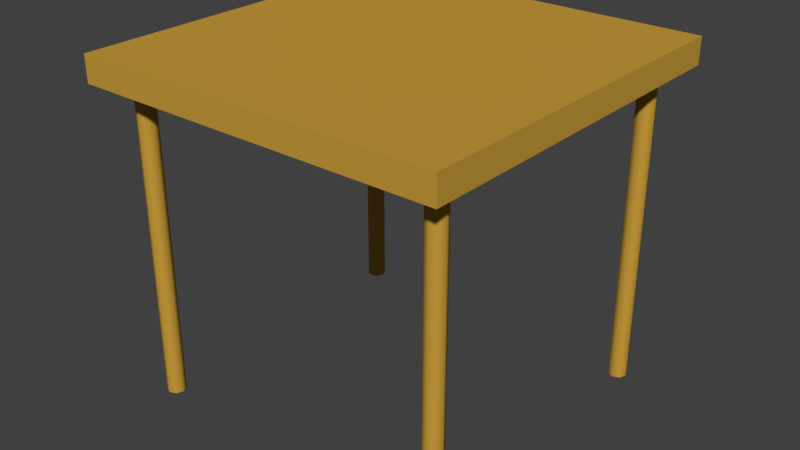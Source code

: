 # Source: square_table.blend  (saved by Blender 2.79.0; exported with 4.5.12 LTS)
import bpy
from mathutils import Matrix  # noqa: F401  (used for matrix-valued properties, if any)

bpy.ops.wm.read_factory_settings(use_empty=True)
scene = bpy.context.scene
scene.name = 'Scene'

# ---- collections
col_collection_1 = bpy.data.collections.new('Collection 1'); scene.collection.children.link(col_collection_1)

# ---- materials (node trees are filled in below, after node groups)
mat_flblonde = bpy.data.materials.new('flblonde')
mat_flblonde.alpha_threshold = 0.0
mat_flblonde.use_transparent_shadow = False
mat_flblonde.diffuse_color = (0.5714, 0.3283, 0.0443, 1.0)
mat_flblonde.specular_color = (0.0, 0.0, 0.0)
mat_flblonde.roughness = 0.5
mat_flblonde.specular_intensity = 1.0

# ---- material node trees

# ---- world
world_world = bpy.data.worlds.new('World'); scene.world = world_world
world_world.color = (0.05088, 0.05088, 0.05088)
world_world.use_sun_shadow = False
world_world.sun_shadow_jitter_overblur = 0.0
world_world.cycles.sampling_method = 'MANUAL'

# ---- meshes
me_plateau_9 = bpy.data.meshes.new('Plateau_9')
me_plateau_9.from_pydata([(-39.93, 68.32, 39.93), (-39.93, 68.32, -40.07), (40.07, 68.32, -40.07), (40.07, 68.32, 39.93), (40.07, 74.01, 39.93), (40.07, 74.01, -40.07), (-39.93, 74.01, 39.93), (-39.93, 74.01, -40.07), (34.13, 68.59, 34.14), (36.14, 68.59, 32.13), (32.12, 68.59, 32.13), (36.14, 0.01006, 32.13), (34.13, 0.01006, 34.14), (32.12, 0.01006, 32.13), (34.13, 68.59, 30.12), (32.71, 68.59, 30.71), (32.71, 68.59, 33.55), (35.55, 68.59, 33.55), (35.55, 68.59, 30.71), (32.71, 0.01006, 33.55), (32.71, 0.01006, 30.71), (34.13, 0.01006, 30.12), (35.55, 0.01006, 30.71), (35.55, 0.01006, 33.55), (34.13, 0.01006, -30.11), (32.12, 0.01006, -32.12), (36.14, 0.01006, -32.12), (34.13, 68.59, -30.11), (36.14, 68.59, -32.12), (32.12, 68.59, -32.12), (32.71, 0.01006, -33.54), (34.13, 0.01006, -34.13), (35.55, 0.01006, -33.54), (35.55, 0.01006, -30.7), (32.71, 0.01006, -30.7), (34.13, 68.59, -34.13), (32.71, 68.59, -33.54), (32.71, 68.59, -30.7), (35.55, 68.59, -30.7), (35.55, 68.59, -33.54), (36.14, 0.01006, 32.13), (36.14, 68.59, 32.13), (35.55, 68.59, 33.55), (35.55, 0.01006, 33.55), (34.13, 68.59, 34.14), (34.13, 0.01006, 34.14), (32.71, 0.01006, 30.71), (32.71, 68.59, 30.71), (34.13, 68.59, 30.12), (34.13, 0.01006, 30.12), (32.71, 0.01006, 33.55), (32.71, 68.59, 33.55), (32.12, 68.59, 32.13), (32.12, 0.01006, 32.13), (35.55, 68.59, 30.71), (35.55, 0.01006, 30.71), (-35.56, 0.01006, 33.55), (-35.56, 68.59, 33.55), (-36.15, 68.59, 32.13), (-36.15, 0.01006, 32.13), (-34.14, 0.01006, 30.12), (-34.14, 68.59, 30.12), (-32.72, 68.59, 30.71), (-32.72, 0.01006, 30.71), (-35.56, 68.59, 30.71), (-35.56, 0.01006, 30.71), (-32.72, 0.01006, 33.55), (-32.72, 68.59, 33.55), (-34.14, 68.59, 34.14), (-34.14, 0.01006, 34.14), (-32.13, 68.59, 32.13), (-32.13, 0.01006, 32.13), (-34.14, 0.01006, 34.14), (-36.15, 0.01006, 32.13), (-32.13, 0.01006, 32.13), (-34.14, 68.59, 34.14), (-32.13, 68.59, 32.13), (-36.15, 68.59, 32.13), (-35.56, 0.01006, 30.71), (-34.14, 0.01006, 30.12), (-32.72, 0.01006, 30.71), (-32.72, 0.01006, 33.55), (-35.56, 0.01006, 33.55), (-34.14, 68.59, 30.12), (-35.56, 68.59, 30.71), (-35.56, 68.59, 33.55), (-32.72, 68.59, 33.55), (-32.72, 68.59, 30.71), (-36.15, 0.01006, -32.12), (-34.14, 0.01006, -34.13), (-32.13, 0.01006, -32.12), (-34.14, 68.59, -34.13), (-36.15, 68.59, -32.12), (-32.13, 68.59, -32.12), (-32.72, 0.01006, -33.54), (-32.72, 0.01006, -30.7), (-34.14, 0.01006, -30.11), (-35.56, 0.01006, -30.7), (-35.56, 0.01006, -33.54), (-34.14, 68.59, -30.11), (-32.72, 68.59, -30.7), (-32.72, 68.59, -33.54), (-35.56, 68.59, -33.54), (-35.56, 68.59, -30.7), (32.71, 0.01006, -30.7), (32.71, 68.59, -30.7), (32.12, 68.59, -32.12), (32.12, 0.01006, -32.12), (34.13, 0.01006, -34.13), (34.13, 68.59, -34.13), (35.55, 68.59, -33.54), (35.55, 0.01006, -33.54), (32.71, 68.59, -33.54), (32.71, 0.01006, -33.54), (35.55, 0.01006, -30.7), (35.55, 68.59, -30.7), (34.13, 68.59, -30.11), (34.13, 0.01006, -30.11), (36.14, 68.59, -32.12), (36.14, 0.01006, -32.12), (-36.15, 0.01006, -32.12), (-36.15, 68.59, -32.12), (-35.56, 68.59, -33.54), (-35.56, 0.01006, -33.54), (-32.72, 0.01006, -33.54), (-32.72, 68.59, -33.54), (-32.13, 68.59, -32.12), (-32.13, 0.01006, -32.12), (-34.14, 0.01006, -34.13), (-34.14, 68.59, -34.13), (-32.72, 0.01006, -30.7), (-32.72, 68.59, -30.7), (-34.14, 68.59, -30.11), (-34.14, 0.01006, -30.11), (-35.56, 68.59, -30.7), (-35.56, 0.01006, -30.7)], [], [(0, 1, 2), (0, 2, 3), (4, 3, 2), (4, 2, 5), (4, 6, 0), (4, 0, 3), (5, 2, 1), (5, 1, 7), (0, 6, 7), (0, 7, 1), (5, 7, 6), (5, 6, 4), (8, 9, 10), (11, 12, 13), (14, 15, 10), (10, 16, 8), (8, 17, 9), (9, 18, 14), (14, 10, 9), (19, 13, 12), (20, 21, 13), (22, 11, 21), (23, 12, 11), (13, 21, 11), (24, 25, 26), (27, 28, 29), (30, 31, 25), (32, 26, 31), (33, 24, 26), (34, 25, 24), (31, 26, 25), (35, 36, 29), (29, 37, 27), (27, 38, 28), (28, 39, 35), (35, 29, 28), (40, 41, 42), (40, 42, 43), (43, 42, 44), (43, 44, 45), (46, 47, 48), (46, 48, 49), (50, 51, 52), (50, 52, 53), (53, 52, 47), (53, 47, 46), (49, 48, 54), (49, 54, 55), (45, 44, 51), (45, 51, 50), (55, 54, 41), (55, 41, 40), (56, 57, 58), (56, 58, 59), (60, 61, 62), (60, 62, 63), (59, 58, 64), (59, 64, 65), (65, 64, 61), (65, 61, 60), (66, 67, 68), (66, 68, 69), (69, 68, 57), (69, 57, 56), (63, 62, 70), (63, 70, 71), (71, 70, 67), (71, 67, 66), (72, 73, 74), (75, 76, 77), (78, 79, 73), (80, 74, 79), (81, 72, 74), (82, 73, 72), (79, 74, 73), (83, 84, 77), (77, 85, 75), (75, 86, 76), (76, 87, 83), (83, 77, 76), (88, 89, 90), (91, 92, 93), (94, 90, 89), (95, 96, 90), (97, 88, 96), (98, 89, 88), (90, 96, 88), (99, 100, 93), (93, 101, 91), (91, 102, 92), (92, 103, 99), (99, 93, 92), (104, 105, 106), (104, 106, 107), (108, 109, 110), (108, 110, 111), (107, 106, 112), (107, 112, 113), (113, 112, 109), (113, 109, 108), (114, 115, 116), (114, 116, 117), (117, 116, 105), (117, 105, 104), (111, 110, 118), (111, 118, 119), (119, 118, 115), (119, 115, 114), (120, 121, 122), (120, 122, 123), (124, 125, 126), (124, 126, 127), (128, 129, 125), (128, 125, 124), (123, 122, 129), (123, 129, 128), (130, 131, 132), (130, 132, 133), (127, 126, 131), (127, 131, 130), (133, 132, 134), (133, 134, 135), (135, 134, 121), (135, 121, 120)])
me_plateau_9.polygons.foreach_set('use_smooth', [True] * 124)
_k = set([(0, 1), (0, 3), (0, 6), (1, 2), (1, 7), (2, 3), (2, 5), (3, 4), (4, 5), (4, 6), (5, 7), (6, 7)])
me_plateau_9.attributes.new('sharp_edge', 'BOOLEAN', 'EDGE').data.foreach_set('value', [ (min(e.vertices), max(e.vertices)) in _k for e in me_plateau_9.edges])
me_plateau_9.materials.append(mat_flblonde)
me_plateau_9.use_remesh_preserve_volume = False
me_plateau_9.use_remesh_preserve_attributes = False
me_plateau_9.use_mirror_vertex_groups = False
me_plateau_9.update()
me_plateau_9.normals_split_custom_set([tuple(v) for v in zip(*[iter([0.0, -1.0, 0.0, 0.0, -1.0, 0.0, 0.0, -1.0, 0.0, 0.0, -1.0, 0.0, 0.0, -1.0, 0.0, 0.0, -1.0, 0.0, 1.0, 0.0, 0.0, 1.0, 0.0, 0.0, 1.0, 0.0, 0.0, 1.0, 0.0, 0.0, 1.0, 0.0, 0.0, 1.0, 0.0, 0.0, 0.0, 0.0, 1.0, 0.0, 0.0, 1.0, 0.0, 0.0, 1.0, 0.0, 0.0, 1.0, 0.0, 0.0, 1.0, 0.0, 0.0, 1.0, 0.0, 0.0, -1.0, 0.0, 0.0, -1.0, 0.0, 0.0, -1.0, 0.0, 0.0, -1.0, 0.0, 0.0, -1.0, 0.0, 0.0, -1.0, -1.0, 0.0, 0.0, -1.0, 0.0, 0.0, -1.0, 0.0, 0.0, -1.0, 0.0, 0.0, -1.0, 0.0, 0.0, -1.0, 0.0, 0.0, 0.0, 1.0, 0.0, 0.0, 1.0, 0.0, 0.0, 1.0, 0.0, 0.0, 1.0, 0.0, 0.0, 1.0, 0.0, 0.0, 1.0, 0.0, 0.0, 1.0, -3.523e-06, 0.0, 1.0, 1.351e-12, 0.0, 1.0, -3.088e-12, 0.0, -1.0, 1.884e-16, 0.0, -1.0, 3.08e-10, 0.0, -1.0, 1.884e-16, 0.0, 1.0, 3.523e-06, 0.0, 1.0, 0.0, 0.0, 1.0, -3.088e-12, 0.0, 1.0, -3.088e-12, 0.0, 1.0, 0.0, 0.0, 1.0, -3.523e-06, 0.0, 1.0, -3.523e-06, 0.0, 1.0, 9.133e-06, 0.0, 1.0, 1.351e-12, 0.0, 1.0, 1.351e-12, 0.0, 1.0, -9.133e-06, 0.0, 1.0, 3.523e-06, 0.0, 1.0, 3.523e-06, 0.0, 1.0, -3.088e-12, 0.0, 1.0, 1.351e-12, 0.0, -1.0, 0.0, 0.0, -1.0, 1.884e-16, 0.0, -1.0, 3.08e-10, 0.0, -1.0, 0.0, 0.0, -1.0, -3.08e-10, 0.0, -1.0, 1.884e-16, 0.0, -1.0, 0.0, 0.0, -1.0, 1.884e-16, 0.0, -1.0, -3.08e-10, 0.0, -1.0, 0.0, 0.0, -1.0, 3.08e-10, 0.0, -1.0, 1.884e-16, 0.0, -1.0, 1.884e-16, 0.0, -1.0, -3.08e-10, 0.0, -1.0, 1.884e-16, 0.0, -1.0, 6.159e-10, 0.0, -1.0, 0.0, 0.0, -1.0, 0.0, 0.0, 1.0, -3.523e-06, 0.0, 1.0, 0.0, 0.0, 1.0, 0.0, 0.0, -1.0, 0.0, 0.0, -1.0, -6.159e-10, 0.0, -1.0, 0.0, 0.0, -1.0, 0.0, 0.0, -1.0, 0.0, 0.0, -1.0, -6.159e-10, 0.0, -1.0, 0.0, 0.0, -1.0, 6.159e-10, 0.0, -1.0, 0.0, 0.0, -1.0, 0.0, 0.0, -1.0, 0.0, 0.0, -1.0, 6.159e-10, 0.0, -1.0, -6.159e-10, 0.0, -1.0, 0.0, 0.0, -1.0, 0.0, 0.0, 1.0, 3.523e-06, 0.0, 1.0, 0.0, 0.0, 1.0, 0.0, 0.0, 1.0, 0.0, 0.0, 1.0, 0.0, 0.0, 1.0, -3.523e-06, 0.0, 1.0, -3.523e-06, 0.0, 1.0, 9.133e-06, 0.0, 1.0, 0.0, 0.0, 1.0, 0.0, 0.0, 1.0, -9.133e-06, 0.0, 1.0, 3.523e-06, 0.0, 1.0, 3.523e-06, 0.0, 1.0, 0.0, 0.0, 1.0, 0.0, 1.0, 0.0, 3.347e-06, 1.0, 0.0, -2.505e-06, 0.7071, 0.0, 0.7071, 1.0, 0.0, 3.347e-06, 0.7071, 0.0, 0.7071, 0.7071, 0.0, 0.7071, 0.7071, 0.0, 0.7071, 0.7071, 0.0, 0.7071, 6.304e-06, 0.0, 1.0, 0.7071, 0.0, 0.7071, 6.304e-06, 0.0, 1.0, 1.376e-06, 0.0, 1.0, -0.7071, 0.0, -0.7071, -0.7071, 0.0, -0.7071, 3.491e-06, 0.0, -1.0, -0.7071, 0.0, -0.7071, 3.491e-06, 0.0, -1.0, 4.189e-06, 0.0, -1.0, -0.7071, 0.0, 0.7071, -0.7071, 0.0, 0.7071, -1.0, 0.0, 3.368e-06, -0.7071, 0.0, 0.7071, -1.0, 0.0, 3.368e-06, -1.0, 0.0, -2.485e-06, -1.0, 0.0, -2.485e-06, -1.0, 0.0, 3.368e-06, -0.7071, 0.0, -0.7071, -1.0, 0.0, -2.485e-06, -0.7071, 0.0, -0.7071, -0.7071, 0.0, -0.7071, 4.189e-06, 0.0, -1.0, 3.491e-06, 0.0, -1.0, 0.7071, 0.0, -0.7071, 4.189e-06, 0.0, -1.0, 0.7071, 0.0, -0.7071, 0.7071, 0.0, -0.7071, 1.376e-06, 0.0, 1.0, 6.304e-06, 0.0, 1.0, -0.7071, 0.0, 0.7071, 1.376e-06, 0.0, 1.0, -0.7071, 0.0, 0.7071, -0.7071, 0.0, 0.7071, 0.7071, 0.0, -0.7071, 0.7071, 0.0, -0.7071, 1.0, 0.0, -2.505e-06, 0.7071, 0.0, -0.7071, 1.0, 0.0, -2.505e-06, 1.0, 0.0, 3.347e-06, -0.7071, 0.0, 0.7071, -0.7071, 0.0, 0.7071, -1.0, 0.0, 3.368e-06, -0.7071, 0.0, 0.7071, -1.0, 0.0, 3.368e-06, -1.0, 0.0, -2.464e-06, 3.902e-07, 0.0, -1.0, -3.902e-07, 0.0, -1.0, 0.7071, 0.0, -0.7071, 3.902e-07, 0.0, -1.0, 0.7071, 0.0, -0.7071, 0.7071, 0.0, -0.7071, -1.0, 0.0, -2.464e-06, -1.0, 0.0, 3.368e-06, -0.7071, 0.0, -0.7071, -1.0, 0.0, -2.464e-06, -0.7071, 0.0, -0.7071, -0.7071, 0.0, -0.7071, -0.7071, 0.0, -0.7071, -0.7071, 0.0, -0.7071, -3.902e-07, 0.0, -1.0, -0.7071, 0.0, -0.7071, -3.902e-07, 0.0, -1.0, 3.902e-07, 0.0, -1.0, 0.7071, 0.0, 0.7071, 0.7071, 0.0, 0.7071, 2.485e-06, 0.0, 1.0, 0.7071, 0.0, 0.7071, 2.485e-06, 0.0, 1.0, -2.464e-06, 0.0, 1.0, -2.464e-06, 0.0, 1.0, 2.485e-06, 0.0, 1.0, -0.7071, 0.0, 0.7071, -2.464e-06, 0.0, 1.0, -0.7071, 0.0, 0.7071, -0.7071, 0.0, 0.7071, 0.7071, 0.0, -0.7071, 0.7071, 0.0, -0.7071, 1.0, 0.0, -2.485e-06, 0.7071, 0.0, -0.7071, 1.0, 0.0, -2.485e-06, 1.0, 0.0, 3.388e-06, 1.0, 0.0, 3.388e-06, 1.0, 0.0, -2.485e-06, 0.7071, 0.0, 0.7071, 1.0, 0.0, 3.388e-06, 0.7071, 0.0, 0.7071, 0.7071, 0.0, 0.7071, 0.0, -1.0, 0.0, 0.0, -1.0, 0.0, 0.0, -1.0, 0.0, 0.0, 1.0, 7.612e-07, 0.0, 1.0, 7.612e-07, 0.0, 1.0, -7.612e-07, 0.0, -1.0, 0.0, 0.0, -1.0, 0.0, 0.0, -1.0, 0.0, 0.0, -1.0, 0.0, 0.0, -1.0, 0.0, 0.0, -1.0, 0.0, 0.0, -1.0, 0.0, 0.0, -1.0, 0.0, 0.0, -1.0, 0.0, 0.0, -1.0, 0.0, 0.0, -1.0, 0.0, 0.0, -1.0, 0.0, 0.0, -1.0, 0.0, 0.0, -1.0, 0.0, 0.0, -1.0, 0.0, 0.0, 1.0, -7.613e-07, 0.0, 1.0, -4.567e-06, 0.0, 1.0, -7.612e-07, 0.0, 1.0, -7.612e-07, 0.0, 1.0, 0.0, 0.0, 1.0, 7.612e-07, 0.0, 1.0, 7.612e-07, 0.0, 1.0, 4.567e-06, 0.0, 1.0, 7.612e-07, 0.0, 1.0, 7.612e-07, 0.0, 1.0, 0.0, 0.0, 1.0, -7.613e-07, 0.0, 1.0, -7.613e-07, 0.0, 1.0, -7.612e-07, 0.0, 1.0, 7.612e-07, 0.0, -1.0, 0.0, 0.0, -1.0, 0.0, 0.0, -1.0, 0.0, 0.0, 1.0, -7.612e-07, 0.0, 1.0, -7.612e-07, 0.0, 1.0, 7.612e-07, 0.0, -1.0, 0.0, 0.0, -1.0, 0.0, 0.0, -1.0, 0.0, 0.0, -1.0, 0.0, 0.0, -1.0, 0.0, 0.0, -1.0, 0.0, 0.0, -1.0, 0.0, 0.0, -1.0, 0.0, 0.0, -1.0, 0.0, 0.0, -1.0, 0.0, 0.0, -1.0, 0.0, 0.0, -1.0, 0.0, 0.0, -1.0, 0.0, 0.0, -1.0, 0.0, 0.0, -1.0, 0.0, 0.0, 1.0, 7.612e-07, 0.0, 1.0, 4.566e-06, 0.0, 1.0, 7.612e-07, 0.0, 1.0, 7.612e-07, 0.0, 1.0, 0.0, 0.0, 1.0, -7.612e-07, 0.0, 1.0, -7.612e-07, 0.0, 1.0, -4.567e-06, 0.0, 1.0, -7.612e-07, 0.0, 1.0, -7.612e-07, 0.0, 1.0, 0.0, 0.0, 1.0, 7.612e-07, 0.0, 1.0, 7.612e-07, 0.0, 1.0, 7.612e-07, 0.0, 1.0, -7.612e-07, -0.7071, 0.0, 0.7071, -0.7071, 0.0, 0.7071, -1.0, 0.0, 2.505e-06, -0.7071, 0.0, 0.7071, -1.0, 0.0, 2.505e-06, -1.0, 0.0, -3.347e-06, 4.189e-06, 0.0, -1.0, 3.491e-06, 0.0, -1.0, 0.7071, 0.0, -0.7071, 4.189e-06, 0.0, -1.0, 0.7071, 0.0, -0.7071, 0.7071, 0.0, -0.7071, -1.0, 0.0, -3.347e-06, -1.0, 0.0, 2.505e-06, -0.7071, 0.0, -0.7071, -1.0, 0.0, -3.347e-06, -0.7071, 0.0, -0.7071, -0.7071, 0.0, -0.7071, -0.7071, 0.0, -0.7071, -0.7071, 0.0, -0.7071, 3.491e-06, 0.0, -1.0, -0.7071, 0.0, -0.7071, 3.491e-06, 0.0, -1.0, 4.189e-06, 0.0, -1.0, 0.7071, 0.0, 0.7071, 0.7071, 0.0, 0.7071, 8.419e-06, 0.0, 1.0, 0.7071, 0.0, 0.7071, 8.419e-06, 0.0, 1.0, -7.187e-07, 0.0, 1.0, -7.187e-07, 0.0, 1.0, 8.419e-06, 0.0, 1.0, -0.7071, 0.0, 0.7071, -7.187e-07, 0.0, 1.0, -0.7071, 0.0, 0.7071, -0.7071, 0.0, 0.7071, 0.7071, 0.0, -0.7071, 0.7071, 0.0, -0.7071, 1.0, 0.0, -3.368e-06, 0.7071, 0.0, -0.7071, 1.0, 0.0, -3.368e-06, 1.0, 0.0, 2.485e-06, 1.0, 0.0, 2.485e-06, 1.0, 0.0, -3.368e-06, 0.7071, 0.0, 0.7071, 1.0, 0.0, 2.485e-06, 0.7071, 0.0, 0.7071, 0.7071, 0.0, 0.7071, -1.0, 0.0, -3.327e-06, -1.0, 0.0, 2.485e-06, -0.7071, 0.0, -0.7071, -1.0, 0.0, -3.327e-06, -0.7071, 0.0, -0.7071, -0.7071, 0.0, -0.7071, 0.7071, 0.0, -0.7071, 0.7071, 0.0, -0.7071, 1.0, 0.0, -3.388e-06, 0.7071, 0.0, -0.7071, 1.0, 0.0, -3.388e-06, 1.0, 0.0, 2.505e-06, 3.902e-07, 0.0, -1.0, -3.902e-07, 0.0, -1.0, 0.7071, 0.0, -0.7071, 3.902e-07, 0.0, -1.0, 0.7071, 0.0, -0.7071, 0.7071, 0.0, -0.7071, -0.7071, 0.0, -0.7071, -0.7071, 0.0, -0.7071, -3.902e-07, 0.0, -1.0, -0.7071, 0.0, -0.7071, -3.902e-07, 0.0, -1.0, 3.902e-07, 0.0, -1.0, 0.7071, 0.0, 0.7071, 0.7071, 0.0, 0.7071, 4.62e-06, 0.0, 1.0, 0.7071, 0.0, 0.7071, 4.62e-06, 0.0, 1.0, -4.6e-06, 0.0, 1.0, 1.0, 0.0, 2.505e-06, 1.0, 0.0, -3.388e-06, 0.7071, 0.0, 0.7071, 1.0, 0.0, 2.505e-06, 0.7071, 0.0, 0.7071, 0.7071, 0.0, 0.7071, -4.6e-06, 0.0, 1.0, 4.62e-06, 0.0, 1.0, -0.7071, 0.0, 0.7071, -4.6e-06, 0.0, 1.0, -0.7071, 0.0, 0.7071, -0.7071, 0.0, 0.7071, -0.7071, 0.0, 0.7071, -0.7071, 0.0, 0.7071, -1.0, 0.0, 2.485e-06, -0.7071, 0.0, 0.7071, -1.0, 0.0, 2.485e-06, -1.0, 0.0, -3.327e-06])] * 3)])

# ---- objects
ob_square_table = bpy.data.objects.new('square_table', me_plateau_9)

# ---- transforms, parenting, visibility, modifiers, constraints
ob_square_table.location = (0.0, 0.0, 2.98e-08)
ob_square_table.rotation_euler = (1.571, -0.0, 0.0)
ob_square_table.scale = (0.01, 0.01, 0.01)
ob_square_table.lineart.crease_threshold = 0.0

# ---- collection membership
col_collection_1.objects.link(ob_square_table)

# ---- scene / render settings (as saved in the file)
scene.frame_start = 1; scene.frame_end = 250; scene.frame_set(1)
scene.render.engine = 'BLENDER_EEVEE_NEXT'
scene.render.resolution_percentage = 50
scene.render.dither_intensity = 0.0
scene.cycles.use_denoising = False
scene.cycles.samples = 128
scene.cycles.sampling_pattern = 'TABULATED_SOBOL'
scene.cycles.use_adaptive_sampling = False
scene.cycles.use_light_tree = False
scene.cycles.blur_glossy = 0.0
scene.cycles.sample_clamp_indirect = 0.0
scene.view_settings.view_transform = 'Standard'
bpy.context.view_layer.update()

# ---- added for rendering (the .blend has no active camera and no usable light): camera, sun
cam_auto = bpy.data.cameras.new('AutoCamera')
cam_auto.lens = 50.0
cam_auto.sensor_width = 36.0
cam_auto.clip_end = 1000.0
ob_auto_camera = bpy.data.objects.new('AutoCamera', cam_auto)
scene.collection.objects.link(ob_auto_camera)
ob_auto_camera.location = (1.25148, -1.50024, 1.37074)
ob_auto_camera.rotation_euler = (1.09748, -7.21219e-08, 0.694738)
scene.camera = ob_auto_camera
light_auto_sun = bpy.data.lights.new('AutoSun', 'SUN')
light_auto_sun.energy = 3.0
light_auto_sun.angle = 0.0523599
ob_auto_sun = bpy.data.objects.new('AutoSun', light_auto_sun)
scene.collection.objects.link(ob_auto_sun)
ob_auto_sun.rotation_euler = (0.872665, 0.174533, 0.523599)
bpy.context.view_layer.update()
